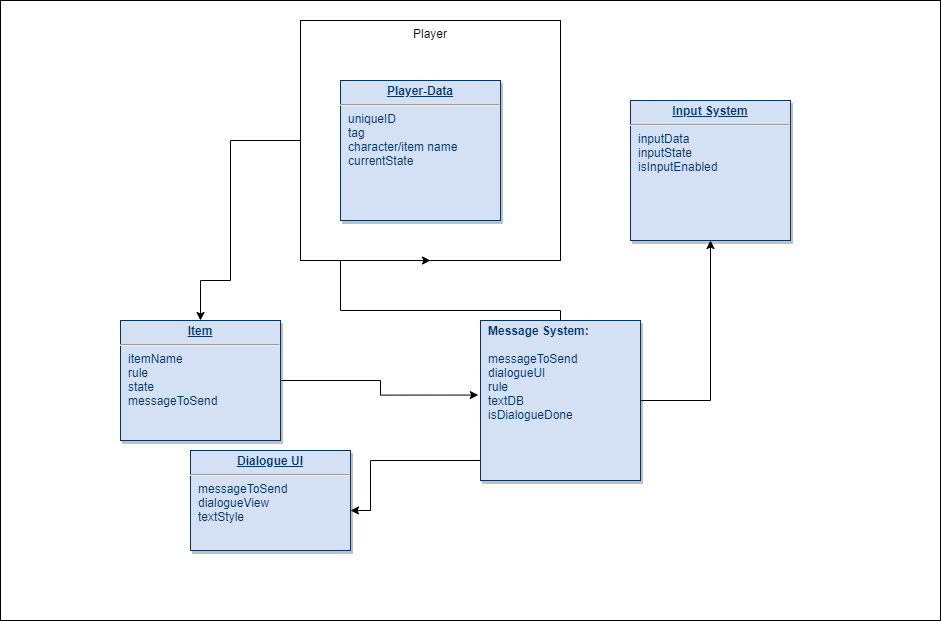

The diagram above was exported from draw.io. Its source (the exported page's mxGraphModel, read from the mxfile embedded in the PNG):
<mxGraphModel dx="1422" dy="766" grid="1" gridSize="10" guides="1" tooltips="1" connect="1" arrows="1" fold="1" page="1" pageScale="1" pageWidth="826" pageHeight="1169" background="none" math="0" shadow="0">
  <root>
    <mxCell id="0" />
    <mxCell id="1" parent="0" />
    <mxCell id="qLq2MMPUJRxp5U30-tB8-29" value="" style="rounded=0;whiteSpace=wrap;html=1;verticalAlign=top;" vertex="1" parent="1">
      <mxGeometry x="10" y="90" width="940" height="620" as="geometry" />
    </mxCell>
    <mxCell id="Ufl6a2jSMkOiO_FNKc7k-128" style="edgeStyle=orthogonalEdgeStyle;rounded=0;orthogonalLoop=1;jettySize=auto;html=1;entryX=0.5;entryY=0;entryDx=0;entryDy=0;" parent="1" source="Ufl6a2jSMkOiO_FNKc7k-121" target="28" edge="1">
      <mxGeometry relative="1" as="geometry">
        <Array as="points">
          <mxPoint x="240" y="370" />
          <mxPoint x="210" y="370" />
        </Array>
      </mxGeometry>
    </mxCell>
    <mxCell id="Ufl6a2jSMkOiO_FNKc7k-121" value="Player" style="rounded=0;whiteSpace=wrap;html=1;verticalAlign=top;" parent="1" vertex="1">
      <mxGeometry x="310" y="110" width="260" height="240" as="geometry" />
    </mxCell>
    <mxCell id="Ufl6a2jSMkOiO_FNKc7k-125" style="edgeStyle=orthogonalEdgeStyle;rounded=0;orthogonalLoop=1;jettySize=auto;html=1;" parent="1" source="21" target="Ufl6a2jSMkOiO_FNKc7k-119" edge="1">
      <mxGeometry relative="1" as="geometry">
        <Array as="points">
          <mxPoint x="380" y="550" />
          <mxPoint x="380" y="600" />
        </Array>
      </mxGeometry>
    </mxCell>
    <mxCell id="Ufl6a2jSMkOiO_FNKc7k-127" style="edgeStyle=orthogonalEdgeStyle;rounded=0;orthogonalLoop=1;jettySize=auto;html=1;entryX=0.5;entryY=1;entryDx=0;entryDy=0;" parent="1" source="21" target="Ufl6a2jSMkOiO_FNKc7k-121" edge="1">
      <mxGeometry relative="1" as="geometry">
        <Array as="points">
          <mxPoint x="350" y="400" />
          <mxPoint x="350" y="350" />
        </Array>
      </mxGeometry>
    </mxCell>
    <mxCell id="Ufl6a2jSMkOiO_FNKc7k-131" style="edgeStyle=orthogonalEdgeStyle;rounded=0;orthogonalLoop=1;jettySize=auto;html=1;" parent="1" source="21" edge="1">
      <mxGeometry relative="1" as="geometry">
        <mxPoint x="720" y="330" as="targetPoint" />
      </mxGeometry>
    </mxCell>
    <mxCell id="21" value="&lt;p style=&quot;margin: 0px ; margin-top: 4px ; text-align: center ; text-decoration: underline&quot;&gt;&lt;/p&gt;&lt;p style=&quot;margin: 0px ; margin-left: 8px&quot;&gt;&lt;b&gt;Message System:&lt;/b&gt;&lt;/p&gt;&lt;p style=&quot;margin: 0px ; margin-left: 8px&quot;&gt;&lt;b&gt;&lt;br&gt;&lt;/b&gt;&lt;/p&gt;&lt;p style=&quot;margin: 0px ; margin-left: 8px&quot;&gt;messageToSend&lt;/p&gt;&lt;p style=&quot;margin: 0px ; margin-left: 8px&quot;&gt;dialogueUI&lt;/p&gt;&lt;p style=&quot;margin: 0px ; margin-left: 8px&quot;&gt;rule&lt;/p&gt;&lt;p style=&quot;margin: 0px ; margin-left: 8px&quot;&gt;textDB&lt;/p&gt;&lt;p style=&quot;margin: 0px ; margin-left: 8px&quot;&gt;isDialogueDone&lt;/p&gt;&lt;p style=&quot;margin: 0px ; margin-left: 8px&quot;&gt;&lt;b&gt;&lt;br&gt;&lt;/b&gt;&lt;/p&gt;&lt;p style=&quot;margin: 0px ; margin-left: 8px&quot;&gt;&lt;br&gt;&lt;/p&gt;" style="verticalAlign=top;align=left;overflow=fill;fontSize=12;fontFamily=Helvetica;html=1;strokeColor=#003366;shadow=1;fillColor=#D4E1F5;fontColor=#003366" parent="1" vertex="1">
      <mxGeometry x="490" y="409.9999999999998" width="160" height="160" as="geometry" />
    </mxCell>
    <mxCell id="Ufl6a2jSMkOiO_FNKc7k-124" style="edgeStyle=orthogonalEdgeStyle;rounded=0;orthogonalLoop=1;jettySize=auto;html=1;entryX=-0.014;entryY=0.466;entryDx=0;entryDy=0;entryPerimeter=0;" parent="1" source="28" target="21" edge="1">
      <mxGeometry relative="1" as="geometry" />
    </mxCell>
    <mxCell id="28" value="&lt;p style=&quot;margin: 0px ; margin-top: 4px ; text-align: center ; text-decoration: underline&quot;&gt;&lt;strong&gt;Item&lt;/strong&gt;&lt;/p&gt;&lt;hr&gt;&lt;p style=&quot;margin: 0px ; margin-left: 8px&quot;&gt;&lt;span&gt;itemName&lt;/span&gt;&lt;br&gt;&lt;/p&gt;&lt;p style=&quot;margin: 0px ; margin-left: 8px&quot;&gt;&lt;span&gt;rule&lt;/span&gt;&lt;/p&gt;&lt;p style=&quot;margin: 0px ; margin-left: 8px&quot;&gt;&lt;span&gt;state&lt;/span&gt;&lt;/p&gt;&lt;p style=&quot;margin: 0px ; margin-left: 8px&quot;&gt;&lt;span&gt;messageToSend&lt;/span&gt;&lt;/p&gt;&lt;p style=&quot;margin: 0px ; margin-left: 8px&quot;&gt;&lt;span&gt;&lt;br&gt;&lt;/span&gt;&lt;/p&gt;" style="verticalAlign=top;align=left;overflow=fill;fontSize=12;fontFamily=Helvetica;html=1;strokeColor=#003366;shadow=1;fillColor=#D4E1F5;fontColor=#003366" parent="1" vertex="1">
      <mxGeometry x="130" y="410" width="160" height="120" as="geometry" />
    </mxCell>
    <mxCell id="25" value="&lt;p style=&quot;margin: 0px ; margin-top: 4px ; text-align: center ; text-decoration: underline&quot;&gt;&lt;strong&gt;Player-Data&lt;/strong&gt;&lt;/p&gt;&lt;hr&gt;&lt;p style=&quot;margin: 0px ; margin-left: 8px&quot;&gt;uniqueID&lt;/p&gt;&lt;p style=&quot;margin: 0px ; margin-left: 8px&quot;&gt;tag&lt;/p&gt;&lt;p style=&quot;margin: 0px ; margin-left: 8px&quot;&gt;character/item name&lt;/p&gt;&lt;p style=&quot;margin: 0px ; margin-left: 8px&quot;&gt;currentState&lt;/p&gt;&lt;p style=&quot;margin: 0px ; margin-left: 8px&quot;&gt;&lt;br&gt;&lt;/p&gt;" style="verticalAlign=top;align=left;overflow=fill;fontSize=12;fontFamily=Helvetica;html=1;strokeColor=#003366;shadow=1;fillColor=#D4E1F5;fontColor=#003366" parent="1" vertex="1">
      <mxGeometry x="350" y="170" width="160" height="140" as="geometry" />
    </mxCell>
    <mxCell id="Ufl6a2jSMkOiO_FNKc7k-119" value="&lt;p style=&quot;margin: 0px ; margin-top: 4px ; text-align: center ; text-decoration: underline&quot;&gt;&lt;b&gt;Dialogue UI&lt;/b&gt;&lt;/p&gt;&lt;hr&gt;&lt;p style=&quot;margin: 0px ; margin-left: 8px&quot;&gt;messageToSend&lt;/p&gt;&lt;p style=&quot;margin: 0px ; margin-left: 8px&quot;&gt;dialogueView&lt;/p&gt;&lt;p style=&quot;margin: 0px ; margin-left: 8px&quot;&gt;textStyle&lt;/p&gt;&lt;p style=&quot;margin: 0px ; margin-left: 8px&quot;&gt;&lt;br&gt;&lt;/p&gt;&lt;p style=&quot;margin: 0px ; margin-left: 8px&quot;&gt;&lt;span&gt;&lt;br&gt;&lt;/span&gt;&lt;/p&gt;" style="verticalAlign=top;align=left;overflow=fill;fontSize=12;fontFamily=Helvetica;html=1;strokeColor=#003366;shadow=1;fillColor=#D4E1F5;fontColor=#003366" parent="1" vertex="1">
      <mxGeometry x="200" y="540" width="160" height="100" as="geometry" />
    </mxCell>
    <mxCell id="Ufl6a2jSMkOiO_FNKc7k-120" value="&lt;p style=&quot;margin: 0px ; margin-top: 4px ; text-align: center ; text-decoration: underline&quot;&gt;&lt;strong&gt;Input System&lt;/strong&gt;&lt;/p&gt;&lt;hr&gt;&lt;p style=&quot;margin: 0px ; margin-left: 8px&quot;&gt;inputData&lt;/p&gt;&lt;p style=&quot;margin: 0px ; margin-left: 8px&quot;&gt;inputState&lt;/p&gt;&lt;p style=&quot;margin: 0px ; margin-left: 8px&quot;&gt;isInputEnabled&lt;/p&gt;&lt;p style=&quot;margin: 0px ; margin-left: 8px&quot;&gt;&lt;br&gt;&lt;/p&gt;&lt;p style=&quot;margin: 0px ; margin-left: 8px&quot;&gt;&lt;span&gt;&lt;br&gt;&lt;/span&gt;&lt;/p&gt;" style="verticalAlign=top;align=left;overflow=fill;fontSize=12;fontFamily=Helvetica;html=1;strokeColor=#003366;shadow=1;fillColor=#D4E1F5;fontColor=#003366" parent="1" vertex="1">
      <mxGeometry x="640" y="190" width="160" height="140" as="geometry" />
    </mxCell>
  </root>
</mxGraphModel>